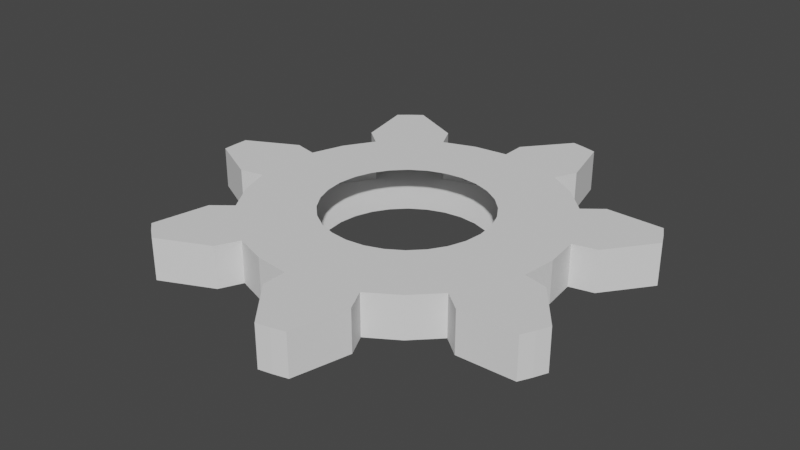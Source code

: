 # Source: jumper.blend  (saved by Blender 2.80.75; exported with 4.5.12 LTS)
import bpy
from mathutils import Matrix  # noqa: F401  (used for matrix-valued properties, if any)

bpy.ops.wm.read_factory_settings(use_empty=True)
scene = bpy.context.scene
scene.name = 'Scene'

# ---- collections
col_collection = bpy.data.collections.new('Collection'); scene.collection.children.link(col_collection)

# ---- world
world_world = bpy.data.worlds.new('World'); scene.world = world_world
world_world.use_nodes = True; world_world.node_tree.nodes.clear()
_N = world_world.node_tree.nodes; _L = world_world.node_tree.links
n0 = _N.new('ShaderNodeOutputWorld'); n0.name = 'World Output'; n0.location = (300, 300)
n1 = _N.new('ShaderNodeBackground'); n1.name = 'Background'; n1.location = (10, 300)
n1.inputs[0].default_value = (0.05088, 0.05088, 0.05088, 1.0)
_L.new(n1.outputs[0], n0.inputs[0])
n0.is_active_output = True
world_world.color = (0.05088, 0.05088, 0.05088)
world_world.use_sun_shadow = False
world_world.sun_shadow_jitter_overblur = 0.0

# ---- meshes
me_gear_001 = bpy.data.meshes.new('Gear.001')
me_gear_001.from_pydata([(0.47, 0.0, -0.12), (0.4582, 0.1046, -0.12), (0.4235, 0.2039, -0.12), (0.3675, 0.293, -0.12), (0.89, 0.0, -0.12), (0.8677, 0.198, -0.12), (0.8019, 0.3862, -0.12), (0.6958, 0.5549, -0.12), (1.004, 0.2292, -0.12), (0.928, 0.4469, -0.12), (0.8053, 0.6422, -0.12), (1.204, 0.4908, -0.12), (1.171, 0.564, -0.12), (1.134, 0.6351, -0.12), (0.47, 0.0, 0.12), (0.4582, 0.1046, 0.12), (0.4235, 0.2039, 0.12), (0.3675, 0.293, 0.12), (0.89, 0.0, 0.12), (0.8677, 0.198, 0.12), (0.8019, 0.3862, 0.12), (0.6958, 0.5549, 0.12), (1.004, 0.2292, 0.12), (0.928, 0.4469, 0.12), (0.8053, 0.6422, 0.12), (1.204, 0.4908, 0.12), (1.171, 0.564, 0.12), (1.134, 0.6351, 0.12), (0.293, 0.3675, -0.12), (0.2039, 0.4235, -0.12), (0.1046, 0.4582, -0.12), (2.878e-17, 0.47, -0.12), (0.5549, 0.6958, -0.12), (0.3862, 0.8019, -0.12), (0.198, 0.8677, -0.12), (5.45e-17, 0.89, -0.12), (0.4469, 0.928, -0.12), (0.2292, 1.004, -0.12), (6.307e-17, 1.03, -0.12), (0.3668, 1.247, -0.12), (0.2893, 1.267, -0.12), (0.2106, 1.283, -0.12), (0.293, 0.3675, 0.12), (0.2039, 0.4235, 0.12), (0.1046, 0.4582, 0.12), (2.878e-17, 0.47, 0.12), (0.5549, 0.6958, 0.12), (0.3862, 0.8019, 0.12), (0.198, 0.8677, 0.12), (5.45e-17, 0.89, 0.12), (0.4469, 0.928, 0.12), (0.2292, 1.004, 0.12), (6.307e-17, 1.03, 0.12), (0.3668, 1.247, 0.12), (0.2893, 1.267, 0.12), (0.2106, 1.283, 0.12), (-0.1046, 0.4582, -0.12), (-0.2039, 0.4235, -0.12), (-0.293, 0.3675, -0.12), (-0.3675, 0.293, -0.12), (-0.198, 0.8677, -0.12), (-0.3862, 0.8019, -0.12), (-0.5549, 0.6958, -0.12), (-0.6958, 0.5549, -0.12), (-0.4469, 0.928, -0.12), (-0.6422, 0.8053, -0.12), (-0.8053, 0.6422, -0.12), (-0.7464, 1.064, -0.12), (-0.8105, 1.016, -0.12), (-0.8716, 0.9645, -0.12), (-0.1046, 0.4582, 0.12), (-0.2039, 0.4235, 0.12), (-0.293, 0.3675, 0.12), (-0.3675, 0.293, 0.12), (-0.198, 0.8677, 0.12), (-0.3862, 0.8019, 0.12), (-0.5549, 0.6958, 0.12), (-0.6958, 0.5549, 0.12), (-0.4469, 0.928, 0.12), (-0.6422, 0.8053, 0.12), (-0.8053, 0.6422, 0.12), (-0.7464, 1.064, 0.12), (-0.8105, 1.016, 0.12), (-0.8716, 0.9645, 0.12), (-0.4235, 0.2039, -0.12), (-0.4582, 0.1046, -0.12), (-0.47, 5.756e-17, -0.12), (-0.4582, -0.1046, -0.12), (-0.8019, 0.3862, -0.12), (-0.8677, 0.198, -0.12), (-0.89, 1.09e-16, -0.12), (-0.8677, -0.198, -0.12), (-1.004, 0.2292, -0.12), (-1.03, 1.261e-16, -0.12), (-1.004, -0.2292, -0.12), (-1.298, 0.08009, -0.12), (-1.3, 1.592e-16, -0.12), (-1.298, -0.08009, -0.12), (-0.4235, 0.2039, 0.12), (-0.4582, 0.1046, 0.12), (-0.47, 5.756e-17, 0.12), (-0.4582, -0.1046, 0.12), (-0.8019, 0.3862, 0.12), (-0.8677, 0.198, 0.12), (-0.89, 1.09e-16, 0.12), (-0.8677, -0.198, 0.12), (-1.004, 0.2292, 0.12), (-1.03, 1.261e-16, 0.12), (-1.004, -0.2292, 0.12), (-1.298, 0.08009, 0.12), (-1.3, 1.592e-16, 0.12), (-1.298, -0.08009, 0.12), (-0.4235, -0.2039, -0.12), (-0.3675, -0.293, -0.12), (-0.293, -0.3675, -0.12), (-0.2039, -0.4235, -0.12), (-0.8019, -0.3862, -0.12), (-0.6958, -0.5549, -0.12), (-0.5549, -0.6958, -0.12), (-0.3862, -0.8019, -0.12), (-0.8053, -0.6422, -0.12), (-0.6422, -0.8053, -0.12), (-0.4469, -0.928, -0.12), (-0.8716, -0.9645, -0.12), (-0.8105, -1.016, -0.12), (-0.7464, -1.064, -0.12), (-0.4235, -0.2039, 0.12), (-0.3675, -0.293, 0.12), (-0.293, -0.3675, 0.12), (-0.2039, -0.4235, 0.12), (-0.8019, -0.3862, 0.12), (-0.6958, -0.5549, 0.12), (-0.5549, -0.6958, 0.12), (-0.3862, -0.8019, 0.12), (-0.8053, -0.6422, 0.12), (-0.6422, -0.8053, 0.12), (-0.4469, -0.928, 0.12), (-0.8716, -0.9645, 0.12), (-0.8105, -1.016, 0.12), (-0.7464, -1.064, 0.12), (-0.1046, -0.4582, -0.12), (-8.634e-17, -0.47, -0.12), (0.1046, -0.4582, -0.12), (0.2039, -0.4235, -0.12), (-0.198, -0.8677, -0.12), (-1.635e-16, -0.89, -0.12), (0.198, -0.8677, -0.12), (0.3862, -0.8019, -0.12), (-1.892e-16, -1.03, -0.12), (0.2292, -1.004, -0.12), (0.4469, -0.928, -0.12), (0.2106, -1.283, -0.12), (0.2893, -1.267, -0.12), (0.3668, -1.247, -0.12), (-0.1046, -0.4582, 0.12), (-8.634e-17, -0.47, 0.12), (0.1046, -0.4582, 0.12), (0.2039, -0.4235, 0.12), (-0.198, -0.8677, 0.12), (-1.635e-16, -0.89, 0.12), (0.198, -0.8677, 0.12), (0.3862, -0.8019, 0.12), (-1.892e-16, -1.03, 0.12), (0.2292, -1.004, 0.12), (0.4469, -0.928, 0.12), (0.2106, -1.283, 0.12), (0.2893, -1.267, 0.12), (0.3668, -1.247, 0.12), (0.293, -0.3675, -0.12), (0.3675, -0.293, -0.12), (0.4235, -0.2039, -0.12), (0.4582, -0.1046, -0.12), (0.5549, -0.6958, -0.12), (0.6958, -0.5549, -0.12), (0.8019, -0.3862, -0.12), (0.8677, -0.198, -0.12), (0.8053, -0.6422, -0.12), (0.928, -0.4469, -0.12), (1.004, -0.2292, -0.12), (1.134, -0.6351, -0.12), (1.171, -0.564, -0.12), (1.204, -0.4908, -0.12), (0.293, -0.3675, 0.12), (0.3675, -0.293, 0.12), (0.4235, -0.2039, 0.12), (0.4582, -0.1046, 0.12), (0.5549, -0.6958, 0.12), (0.6958, -0.5549, 0.12), (0.8019, -0.3862, 0.12), (0.8677, -0.198, 0.12), (0.8053, -0.6422, 0.12), (0.928, -0.4469, 0.12), (1.004, -0.2292, 0.12), (1.134, -0.6351, 0.12), (1.171, -0.564, 0.12), (1.204, -0.4908, 0.12)], [], [(4, 0, 1, 5), (5, 1, 2, 6), (6, 2, 3, 7), (8, 5, 6, 9), (9, 6, 7, 10), (11, 8, 9, 12), (12, 9, 10, 13), (14, 18, 19, 15), (15, 19, 20, 16), (16, 20, 21, 17), (19, 22, 23, 20), (20, 23, 24, 21), (22, 25, 26, 23), (23, 26, 27, 24), (18, 4, 5, 19), (19, 5, 8, 22), (22, 8, 11, 25), (25, 11, 12, 26), (26, 12, 13, 27), (27, 13, 10, 24), (24, 10, 7, 21), (32, 28, 29, 33), (33, 29, 30, 34), (34, 30, 31, 35), (36, 33, 34, 37), (37, 34, 35, 38), (39, 36, 37, 40), (40, 37, 38, 41), (42, 46, 47, 43), (43, 47, 48, 44), (44, 48, 49, 45), (47, 50, 51, 48), (48, 51, 52, 49), (50, 53, 54, 51), (51, 54, 55, 52), (46, 32, 33, 47), (47, 33, 36, 50), (50, 36, 39, 53), (53, 39, 40, 54), (54, 40, 41, 55), (55, 41, 38, 52), (52, 38, 35, 49), (3, 28, 32, 7), (7, 32, 46, 21), (21, 46, 42, 17), (60, 56, 57, 61), (61, 57, 58, 62), (62, 58, 59, 63), (64, 61, 62, 65), (65, 62, 63, 66), (67, 64, 65, 68), (68, 65, 66, 69), (70, 74, 75, 71), (71, 75, 76, 72), (72, 76, 77, 73), (75, 78, 79, 76), (76, 79, 80, 77), (78, 81, 82, 79), (79, 82, 83, 80), (74, 60, 61, 75), (75, 61, 64, 78), (78, 64, 67, 81), (81, 67, 68, 82), (82, 68, 69, 83), (83, 69, 66, 80), (80, 66, 63, 77), (31, 56, 60, 35), (35, 60, 74, 49), (49, 74, 70, 45), (88, 84, 85, 89), (89, 85, 86, 90), (90, 86, 87, 91), (92, 89, 90, 93), (93, 90, 91, 94), (95, 92, 93, 96), (96, 93, 94, 97), (98, 102, 103, 99), (99, 103, 104, 100), (100, 104, 105, 101), (103, 106, 107, 104), (104, 107, 108, 105), (106, 109, 110, 107), (107, 110, 111, 108), (102, 88, 89, 103), (103, 89, 92, 106), (106, 92, 95, 109), (109, 95, 96, 110), (110, 96, 97, 111), (111, 97, 94, 108), (108, 94, 91, 105), (59, 84, 88, 63), (63, 88, 102, 77), (77, 102, 98, 73), (116, 112, 113, 117), (117, 113, 114, 118), (118, 114, 115, 119), (120, 117, 118, 121), (121, 118, 119, 122), (123, 120, 121, 124), (124, 121, 122, 125), (126, 130, 131, 127), (127, 131, 132, 128), (128, 132, 133, 129), (131, 134, 135, 132), (132, 135, 136, 133), (134, 137, 138, 135), (135, 138, 139, 136), (130, 116, 117, 131), (131, 117, 120, 134), (134, 120, 123, 137), (137, 123, 124, 138), (138, 124, 125, 139), (139, 125, 122, 136), (136, 122, 119, 133), (87, 112, 116, 91), (91, 116, 130, 105), (105, 130, 126, 101), (144, 140, 141, 145), (145, 141, 142, 146), (146, 142, 143, 147), (148, 145, 146, 149), (149, 146, 147, 150), (151, 148, 149, 152), (152, 149, 150, 153), (154, 158, 159, 155), (155, 159, 160, 156), (156, 160, 161, 157), (159, 162, 163, 160), (160, 163, 164, 161), (162, 165, 166, 163), (163, 166, 167, 164), (158, 144, 145, 159), (159, 145, 148, 162), (162, 148, 151, 165), (165, 151, 152, 166), (166, 152, 153, 167), (167, 153, 150, 164), (164, 150, 147, 161), (115, 140, 144, 119), (119, 144, 158, 133), (133, 158, 154, 129), (172, 168, 169, 173), (173, 169, 170, 174), (174, 170, 171, 175), (176, 173, 174, 177), (177, 174, 175, 178), (179, 176, 177, 180), (180, 177, 178, 181), (182, 186, 187, 183), (183, 187, 188, 184), (184, 188, 189, 185), (187, 190, 191, 188), (188, 191, 192, 189), (190, 193, 194, 191), (191, 194, 195, 192), (186, 172, 173, 187), (187, 173, 176, 190), (190, 176, 179, 193), (193, 179, 180, 194), (194, 180, 181, 195), (195, 181, 178, 192), (192, 178, 175, 189), (143, 168, 172, 147), (147, 172, 186, 161), (161, 186, 182, 157), (171, 0, 4, 175), (175, 4, 18, 189), (189, 18, 14, 185)])
me_gear_001.use_remesh_preserve_volume = False
me_gear_001.use_remesh_preserve_attributes = False
me_gear_001.use_mirror_vertex_groups = False
me_gear_001.update()

# ---- objects
ob_gear = bpy.data.objects.new('Gear', me_gear_001)

# ---- transforms, parenting, visibility, modifiers, constraints
ob_gear.location = (0.0, 0.0, 0.0)
ob_gear.lineart.crease_threshold = 0.0
_vg = ob_gear.vertex_groups.new(name='Tips')
_vg = ob_gear.vertex_groups.new(name='Valleys')

# ---- collection membership
col_collection.objects.link(ob_gear)

# ---- scene / render settings (as saved in the file)
scene.frame_start = 1; scene.frame_end = 250; scene.frame_set(1)
scene.render.engine = 'BLENDER_EEVEE_NEXT'
scene.cycles.use_denoising = False
scene.cycles.samples = 128
scene.cycles.sampling_pattern = 'TABULATED_SOBOL'
scene.cycles.use_adaptive_sampling = False
scene.cycles.use_light_tree = False
scene.eevee.use_gtao = True
scene.eevee.gtao_quality = 1.0
scene.eevee.gtao_distance = 0.43
scene.eevee.fast_gi_quality = 1.0
scene.view_settings.view_transform = 'Filmic'
bpy.context.view_layer.update()

# ---- added for rendering (the .blend has no active camera and no usable light): camera, sun
cam_auto = bpy.data.cameras.new('AutoCamera')
cam_auto.lens = 50.0
cam_auto.sensor_width = 36.0
cam_auto.clip_end = 1000.0
ob_auto_camera = bpy.data.objects.new('AutoCamera', cam_auto)
scene.collection.objects.link(ob_auto_camera)
ob_auto_camera.location = (3.27615, -3.98911, 2.65941)
ob_auto_camera.rotation_euler = (1.09748, -7.21219e-08, 0.694738)
scene.camera = ob_auto_camera
light_auto_sun = bpy.data.lights.new('AutoSun', 'SUN')
light_auto_sun.energy = 3.0
light_auto_sun.angle = 0.0523599
ob_auto_sun = bpy.data.objects.new('AutoSun', light_auto_sun)
scene.collection.objects.link(ob_auto_sun)
ob_auto_sun.rotation_euler = (0.872665, 0.174533, 0.523599)
bpy.context.view_layer.update()
